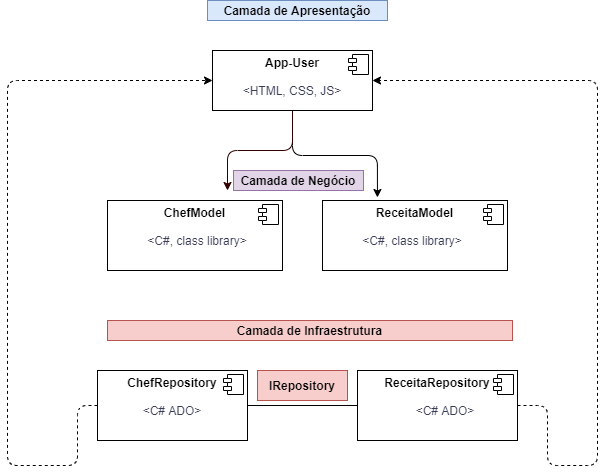

The diagram above was exported from draw.io. Its source (the exported page's mxGraphModel, read from the mxfile embedded in the PNG):
<mxGraphModel dx="2062" dy="705" grid="1" gridSize="10" guides="1" tooltips="1" connect="1" arrows="1" fold="1" page="1" pageScale="1" pageWidth="1169" pageHeight="827" background="none" math="0" shadow="0">
  <root>
    <mxCell id="0" />
    <mxCell id="1" parent="0" />
    <mxCell id="JyCb2hzH6mDMrdqYz7Pm-29" style="edgeStyle=orthogonalEdgeStyle;curved=0;rounded=1;sketch=0;orthogonalLoop=1;jettySize=auto;html=1;entryX=0.297;entryY=-0.043;entryDx=0;entryDy=0;entryPerimeter=0;fontColor=#393C56;strokeColor=#000000;fillColor=#F2CC8F;" parent="1" source="JyCb2hzH6mDMrdqYz7Pm-2" target="JyCb2hzH6mDMrdqYz7Pm-7" edge="1">
      <mxGeometry relative="1" as="geometry" />
    </mxCell>
    <mxCell id="JyCb2hzH6mDMrdqYz7Pm-31" style="edgeStyle=orthogonalEdgeStyle;curved=0;rounded=1;sketch=0;orthogonalLoop=1;jettySize=auto;html=1;fontColor=#393C56;strokeColor=#330000;fillColor=#F2CC8F;" parent="1" source="JyCb2hzH6mDMrdqYz7Pm-2" edge="1">
      <mxGeometry relative="1" as="geometry">
        <mxPoint x="500" y="220" as="targetPoint" />
      </mxGeometry>
    </mxCell>
    <mxCell id="JyCb2hzH6mDMrdqYz7Pm-2" value="&lt;p style=&quot;margin: 0px ; margin-top: 6px ; text-align: center&quot;&gt;&lt;b&gt;App-User&lt;/b&gt;&lt;/p&gt;" style="align=left;overflow=fill;html=1;dropTarget=0;" parent="1" vertex="1">
      <mxGeometry x="485" y="80" width="160" height="60" as="geometry" />
    </mxCell>
    <mxCell id="JyCb2hzH6mDMrdqYz7Pm-3" value="" style="shape=component;jettyWidth=8;jettyHeight=4;" parent="JyCb2hzH6mDMrdqYz7Pm-2" vertex="1">
      <mxGeometry x="1" width="20" height="20" relative="1" as="geometry">
        <mxPoint x="-24" y="4" as="offset" />
      </mxGeometry>
    </mxCell>
    <mxCell id="JyCb2hzH6mDMrdqYz7Pm-4" value="&lt;p style=&quot;margin: 0px ; margin-top: 6px ; text-align: center&quot;&gt;&lt;b&gt;ChefModel&lt;/b&gt;&lt;/p&gt;" style="align=left;overflow=fill;html=1;dropTarget=0;" parent="1" vertex="1">
      <mxGeometry x="380" y="230" width="175" height="70" as="geometry" />
    </mxCell>
    <mxCell id="JyCb2hzH6mDMrdqYz7Pm-5" value="" style="shape=component;jettyWidth=8;jettyHeight=4;" parent="JyCb2hzH6mDMrdqYz7Pm-4" vertex="1">
      <mxGeometry x="1" width="20" height="20" relative="1" as="geometry">
        <mxPoint x="-24" y="4" as="offset" />
      </mxGeometry>
    </mxCell>
    <mxCell id="JyCb2hzH6mDMrdqYz7Pm-6" value="&amp;lt;HTML, CSS, JS&amp;gt;" style="text;html=1;strokeColor=none;fillColor=none;align=center;verticalAlign=middle;whiteSpace=wrap;rounded=0;fontColor=#393C56;" parent="1" vertex="1">
      <mxGeometry x="505" y="110" width="120" height="20" as="geometry" />
    </mxCell>
    <mxCell id="JyCb2hzH6mDMrdqYz7Pm-7" value="&lt;p style=&quot;margin: 0px ; margin-top: 6px ; text-align: center&quot;&gt;&lt;b&gt;ReceitaModel&lt;/b&gt;&lt;/p&gt;" style="align=left;overflow=fill;html=1;dropTarget=0;" parent="1" vertex="1">
      <mxGeometry x="595" y="230" width="185" height="70" as="geometry" />
    </mxCell>
    <mxCell id="JyCb2hzH6mDMrdqYz7Pm-8" value="" style="shape=component;jettyWidth=8;jettyHeight=4;" parent="JyCb2hzH6mDMrdqYz7Pm-7" vertex="1">
      <mxGeometry x="1" width="20" height="20" relative="1" as="geometry">
        <mxPoint x="-24" y="4" as="offset" />
      </mxGeometry>
    </mxCell>
    <mxCell id="JyCb2hzH6mDMrdqYz7Pm-26" style="edgeStyle=orthogonalEdgeStyle;curved=0;rounded=1;sketch=0;orthogonalLoop=1;jettySize=auto;html=1;fontColor=#393C56;strokeColor=#000000;fillColor=#F2CC8F;entryX=0;entryY=0.5;entryDx=0;entryDy=0;dashed=1;" parent="1" source="JyCb2hzH6mDMrdqYz7Pm-9" target="JyCb2hzH6mDMrdqYz7Pm-2" edge="1">
      <mxGeometry relative="1" as="geometry">
        <mxPoint x="280" y="120" as="targetPoint" />
        <Array as="points">
          <mxPoint x="350" y="435" />
          <mxPoint x="350" y="495" />
          <mxPoint x="280" y="495" />
          <mxPoint x="280" y="110" />
        </Array>
      </mxGeometry>
    </mxCell>
    <mxCell id="JyCb2hzH6mDMrdqYz7Pm-9" value="&lt;p style=&quot;margin: 0px ; margin-top: 6px ; text-align: center&quot;&gt;&lt;b&gt;ChefRepository&lt;/b&gt;&lt;/p&gt;" style="align=left;overflow=fill;html=1;dropTarget=0;" parent="1" vertex="1">
      <mxGeometry x="370" y="400" width="150" height="70" as="geometry" />
    </mxCell>
    <mxCell id="JyCb2hzH6mDMrdqYz7Pm-10" value="" style="shape=component;jettyWidth=8;jettyHeight=4;" parent="JyCb2hzH6mDMrdqYz7Pm-9" vertex="1">
      <mxGeometry x="1" width="20" height="20" relative="1" as="geometry">
        <mxPoint x="-24" y="4" as="offset" />
      </mxGeometry>
    </mxCell>
    <mxCell id="JyCb2hzH6mDMrdqYz7Pm-27" style="edgeStyle=orthogonalEdgeStyle;curved=0;rounded=1;sketch=0;orthogonalLoop=1;jettySize=auto;html=1;dashed=1;fontColor=#393C56;strokeColor=#000000;fillColor=#F2CC8F;entryX=1;entryY=0.5;entryDx=0;entryDy=0;" parent="1" source="JyCb2hzH6mDMrdqYz7Pm-11" target="JyCb2hzH6mDMrdqYz7Pm-2" edge="1">
      <mxGeometry relative="1" as="geometry">
        <mxPoint x="870" y="110" as="targetPoint" />
        <Array as="points">
          <mxPoint x="820" y="435" />
          <mxPoint x="820" y="495" />
          <mxPoint x="870" y="495" />
          <mxPoint x="870" y="110" />
        </Array>
      </mxGeometry>
    </mxCell>
    <mxCell id="JyCb2hzH6mDMrdqYz7Pm-11" value="&lt;p style=&quot;margin: 0px ; margin-top: 6px ; text-align: center&quot;&gt;&lt;b&gt;ReceitaRepository&lt;/b&gt;&lt;/p&gt;" style="align=left;overflow=fill;html=1;dropTarget=0;" parent="1" vertex="1">
      <mxGeometry x="630" y="400" width="160" height="70" as="geometry" />
    </mxCell>
    <mxCell id="JyCb2hzH6mDMrdqYz7Pm-12" value="" style="shape=component;jettyWidth=8;jettyHeight=4;" parent="JyCb2hzH6mDMrdqYz7Pm-11" vertex="1">
      <mxGeometry x="1" width="20" height="20" relative="1" as="geometry">
        <mxPoint x="-24" y="4" as="offset" />
      </mxGeometry>
    </mxCell>
    <mxCell id="JyCb2hzH6mDMrdqYz7Pm-13" value="Camada de Apresentação" style="text;html=1;strokeColor=#6c8ebf;fillColor=#dae8fc;align=center;verticalAlign=middle;whiteSpace=wrap;rounded=0;fontStyle=1" parent="1" vertex="1">
      <mxGeometry x="480" y="30" width="180" height="20" as="geometry" />
    </mxCell>
    <mxCell id="JyCb2hzH6mDMrdqYz7Pm-15" value="Camada de Negócio" style="text;html=1;strokeColor=#9673a6;fillColor=#e1d5e7;align=center;verticalAlign=middle;whiteSpace=wrap;rounded=0;fontStyle=1" parent="1" vertex="1">
      <mxGeometry x="506" y="200" width="130" height="20" as="geometry" />
    </mxCell>
    <mxCell id="JyCb2hzH6mDMrdqYz7Pm-16" value="Camada de Infraestrutura" style="text;html=1;strokeColor=#b85450;fillColor=#f8cecc;align=center;verticalAlign=middle;whiteSpace=wrap;rounded=0;fontStyle=1" parent="1" vertex="1">
      <mxGeometry x="380" y="350" width="405" height="20" as="geometry" />
    </mxCell>
    <mxCell id="JyCb2hzH6mDMrdqYz7Pm-17" value="&amp;lt;C#, class library&amp;gt;" style="text;html=1;strokeColor=none;fillColor=none;align=center;verticalAlign=middle;whiteSpace=wrap;rounded=0;fontColor=#393C56;" parent="1" vertex="1">
      <mxGeometry x="410" y="260" width="120" height="20" as="geometry" />
    </mxCell>
    <mxCell id="JyCb2hzH6mDMrdqYz7Pm-19" value="&amp;lt;C#, class library&amp;gt;" style="text;html=1;strokeColor=none;fillColor=none;align=center;verticalAlign=middle;whiteSpace=wrap;rounded=0;fontColor=#393C56;" parent="1" vertex="1">
      <mxGeometry x="625" y="260" width="120" height="20" as="geometry" />
    </mxCell>
    <mxCell id="JyCb2hzH6mDMrdqYz7Pm-20" value="&amp;lt;C# ADO&amp;gt;" style="text;html=1;strokeColor=none;fillColor=none;align=center;verticalAlign=middle;whiteSpace=wrap;rounded=0;fontColor=#393C56;" parent="1" vertex="1">
      <mxGeometry x="385" y="430" width="120" height="20" as="geometry" />
    </mxCell>
    <mxCell id="JyCb2hzH6mDMrdqYz7Pm-22" value="&amp;lt;C# ADO&amp;gt;" style="text;html=1;strokeColor=none;fillColor=none;align=center;verticalAlign=middle;whiteSpace=wrap;rounded=0;fontColor=#393C56;" parent="1" vertex="1">
      <mxGeometry x="657.5" y="430" width="120" height="20" as="geometry" />
    </mxCell>
    <mxCell id="JyCb2hzH6mDMrdqYz7Pm-34" value="" style="endArrow=none;html=1;fontColor=#393C56;strokeColor=#000000;fillColor=#F2CC8F;entryX=0;entryY=0.5;entryDx=0;entryDy=0;exitX=1;exitY=0.5;exitDx=0;exitDy=0;" parent="1" source="JyCb2hzH6mDMrdqYz7Pm-9" target="JyCb2hzH6mDMrdqYz7Pm-11" edge="1">
      <mxGeometry width="50" height="50" relative="1" as="geometry">
        <mxPoint x="520" y="440" as="sourcePoint" />
        <mxPoint x="600" y="360" as="targetPoint" />
      </mxGeometry>
    </mxCell>
    <mxCell id="JyCb2hzH6mDMrdqYz7Pm-35" value="IRepository" style="text;html=1;strokeColor=#b85450;fillColor=#f8cecc;align=center;verticalAlign=middle;whiteSpace=wrap;rounded=0;sketch=0;fontStyle=1" parent="1" vertex="1">
      <mxGeometry x="530" y="400" width="90" height="30" as="geometry" />
    </mxCell>
  </root>
</mxGraphModel>